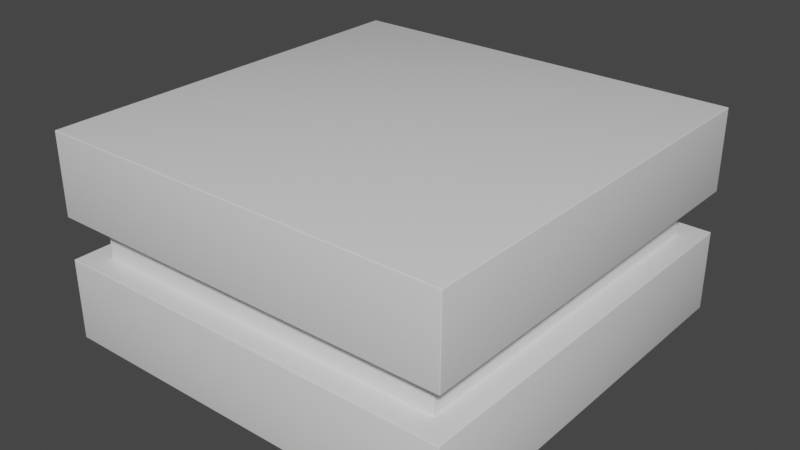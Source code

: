 # Source: House.blend  (saved by Blender 3.0.42; exported with 4.5.12 LTS)
import bpy
from mathutils import Matrix  # noqa: F401  (used for matrix-valued properties, if any)

bpy.ops.wm.read_factory_settings(use_empty=True)
scene = bpy.context.scene
scene.name = 'Scene'

# ---- collections
col_collection = bpy.data.collections.new('Collection'); scene.collection.children.link(col_collection)

# ---- materials (node trees are filled in below, after node groups)
mat_material = bpy.data.materials.new('Material')
mat_material.alpha_threshold = 0.0
mat_material.use_transparent_shadow = False
mat_material.line_color = (0.0, 0.0, 0.0, 1.0)

# ---- material node trees
mat_material.use_nodes = True; mat_material.node_tree.nodes.clear()
_N = mat_material.node_tree.nodes; _L = mat_material.node_tree.links
n0 = _N.new('ShaderNodeOutputMaterial'); n0.name = 'Material Output'; n0.location = (300, 300)
n1 = _N.new('ShaderNodeBsdfPrincipled'); n1.name = 'Principled BSDF'; n1.location = (10, 300)
n1.distribution = 'GGX'
n1.subsurface_method = 'RANDOM_WALK_SKIN'
n1.inputs[2].default_value = 0.4
n1.inputs[3].default_value = 1.45
n1.inputs[27].default_value = (0.0, 0.0, 0.0, 1.0)
n1.inputs[28].default_value = 1.0
_L.new(n1.outputs[0], n0.inputs[0])
n0.is_active_output = True

# ---- world
world_world = bpy.data.worlds.new('World'); scene.world = world_world
world_world.use_nodes = True; world_world.node_tree.nodes.clear()
_N = world_world.node_tree.nodes; _L = world_world.node_tree.links
n0 = _N.new('ShaderNodeOutputWorld'); n0.name = 'World Output'; n0.location = (300, 300)
n1 = _N.new('ShaderNodeBackground'); n1.name = 'Background'; n1.location = (10, 300)
n1.inputs[0].default_value = (0.05088, 0.05088, 0.05088, 1.0)
_L.new(n1.outputs[0], n0.inputs[0])
n0.is_active_output = True
world_world.color = (0.05088, 0.05088, 0.05088)
world_world.use_sun_shadow = False
world_world.sun_shadow_jitter_overblur = 0.0

# ---- meshes
me_cube = bpy.data.meshes.new('Cube')
me_cube.from_pydata([(1.0, 1.005, -1.0), (1.0, 0.00459, -1.0), (1.0, 1.005, 1.0), (1.0, 0.004589, 1.0), (-1.0, 1.005, -1.0), (-1.0, 0.00459, -1.0), (-1.0, 1.005, 1.0), (-1.0, 0.004589, 1.0), (1.0, 0.6062, -1.0), (1.0, 0.403, -1.0), (-1.0, 0.403, 1.0), (-1.0, 0.6062, 1.0), (1.0, 0.6062, 1.0), (1.0, 0.403, 1.0), (-1.0, 0.6062, -1.0), (-1.0, 0.403, -1.0), (0.8854, 0.6062, -0.8854), (0.8854, 0.403, -0.8854), (-0.8854, 0.403, 0.8854), (-0.8854, 0.6062, 0.8854), (0.8854, 0.6062, 0.8854), (0.8854, 0.403, 0.8854), (-0.8854, 0.6062, -0.8854), (-0.8854, 0.403, -0.8854)], [], [(0, 4, 6, 2), (12, 2, 6, 11), (11, 6, 4, 14), (5, 1, 3, 7), (8, 0, 2, 12), (14, 4, 0, 8), (5, 15, 9, 1), (15, 10, 18, 23), (1, 9, 13, 3), (10, 13, 21, 18), (7, 10, 15, 5), (14, 8, 16, 22), (3, 13, 10, 7), (8, 12, 20, 16), (23, 22, 16, 17), (17, 16, 20, 21), (18, 19, 22, 23), (21, 20, 19, 18), (13, 9, 17, 21), (9, 15, 23, 17), (12, 11, 19, 20), (11, 14, 22, 19)])
me_cube.polygons.foreach_set('use_smooth', [True] * 22)
_uv = me_cube.uv_layers.new(name='UVMap')
_uv.uv.foreach_set('vector', [0.625, 0.5, 0.875, 0.5, 0.875, 0.75, 0.625, 0.75, 0.5417, 0.75, 0.625, 0.75, 0.625, 1.0, 0.5417, 1.0, 0.5417, 0.0, 0.625, 0.0, 0.625, 0.25, 0.5417, 0.25, 0.125, 0.5, 0.375, 0.5, 0.375, 0.75, 0.125, 0.75, 0.5417, 0.5, 0.625, 0.5, 0.625, 0.75, 0.5417, 0.75, 0.5417, 0.25, 0.625, 0.25, 0.625, 0.5, 0.5417, 0.5, 0.375, 0.25, 0.4583, 0.25, 0.4583, 0.5, 0.375, 0.5, 0.4583, 0.25, 0.4583, 0.0, 0.4583, 0.0, 0.4583, 0.25, 0.375, 0.5, 0.4583, 0.5, 0.4583, 0.75, 0.375, 0.75, 0.4583, 1.0, 0.4583, 0.75, 0.4583, 0.75, 0.4583, 1.0, 0.375, 0.0, 0.4583, 0.0, 0.4583, 0.25, 0.375, 0.25, 0.5417, 0.25, 0.5417, 0.5, 0.5417, 0.5, 0.5417, 0.25, 0.375, 0.75, 0.4583, 0.75, 0.4583, 1.0, 0.375, 1.0, 0.5417, 0.5, 0.5417, 0.75, 0.5417, 0.75, 0.5417, 0.5, 0.4583, 0.25, 0.5417, 0.25, 0.5417, 0.5, 0.4583, 0.5, 0.4583, 0.5, 0.5417, 0.5, 0.5417, 0.75, 0.4583, 0.75, 0.4583, 0.0, 0.5417, 0.0, 0.5417, 0.25, 0.4583, 0.25, 0.4583, 0.75, 0.5417, 0.75, 0.5417, 1.0, 0.4583, 1.0, 0.4583, 0.75, 0.4583, 0.5, 0.4583, 0.5, 0.4583, 0.75, 0.4583, 0.5, 0.4583, 0.25, 0.4583, 0.25, 0.4583, 0.5, 0.5417, 0.75, 0.5417, 1.0, 0.5417, 1.0, 0.5417, 0.75, 0.5417, 0.0, 0.5417, 0.25, 0.5417, 0.25, 0.5417, 0.0])
me_cube.materials.append(mat_material)
me_cube.use_remesh_preserve_volume = False
me_cube.use_remesh_preserve_attributes = False
me_cube.use_mirror_vertex_groups = False
me_cube.update()

# ---- objects
ob_house = bpy.data.objects.new('House', me_cube)

# ---- transforms, parenting, visibility, modifiers, constraints
ob_house.location = (0.0, 0.0, 0.0)
ob_house.rotation_euler = (1.571, -0.0, 0.0)
ob_house.lock_rotations_4d = False
ob_house.empty_display_type = 'ARROWS'
ob_house.lineart.crease_threshold = 0.0
_m = ob_house.modifiers.new('Bevel', 'BEVEL')
_m.width = 0.004
_m.width_pct = 0.004
_m.segments = 3

# ---- collection membership
col_collection.objects.link(ob_house)

# ---- scene / render settings (as saved in the file)
scene.frame_start = 1; scene.frame_end = 250; scene.frame_set(1)
scene.render.engine = 'BLENDER_EEVEE_NEXT'
scene.cycles.sampling_pattern = 'TABULATED_SOBOL'
scene.cycles.use_light_tree = False
scene.view_settings.view_transform = 'Filmic'
bpy.context.view_layer.update()

# ---- added for rendering (the .blend has no active camera and no usable light): camera, sun
cam_auto = bpy.data.cameras.new('AutoCamera')
cam_auto.lens = 50.0
cam_auto.sensor_width = 36.0
cam_auto.clip_end = 1000.0
ob_auto_camera = bpy.data.objects.new('AutoCamera', cam_auto)
scene.collection.objects.link(ob_auto_camera)
ob_auto_camera.location = (2.77567, -3.33081, 2.72513)
ob_auto_camera.rotation_euler = (1.09748, -7.21219e-08, 0.694738)
scene.camera = ob_auto_camera
light_auto_sun = bpy.data.lights.new('AutoSun', 'SUN')
light_auto_sun.energy = 3.0
light_auto_sun.angle = 0.0523599
ob_auto_sun = bpy.data.objects.new('AutoSun', light_auto_sun)
scene.collection.objects.link(ob_auto_sun)
ob_auto_sun.rotation_euler = (0.872665, 0.174533, 0.523599)
bpy.context.view_layer.update()
